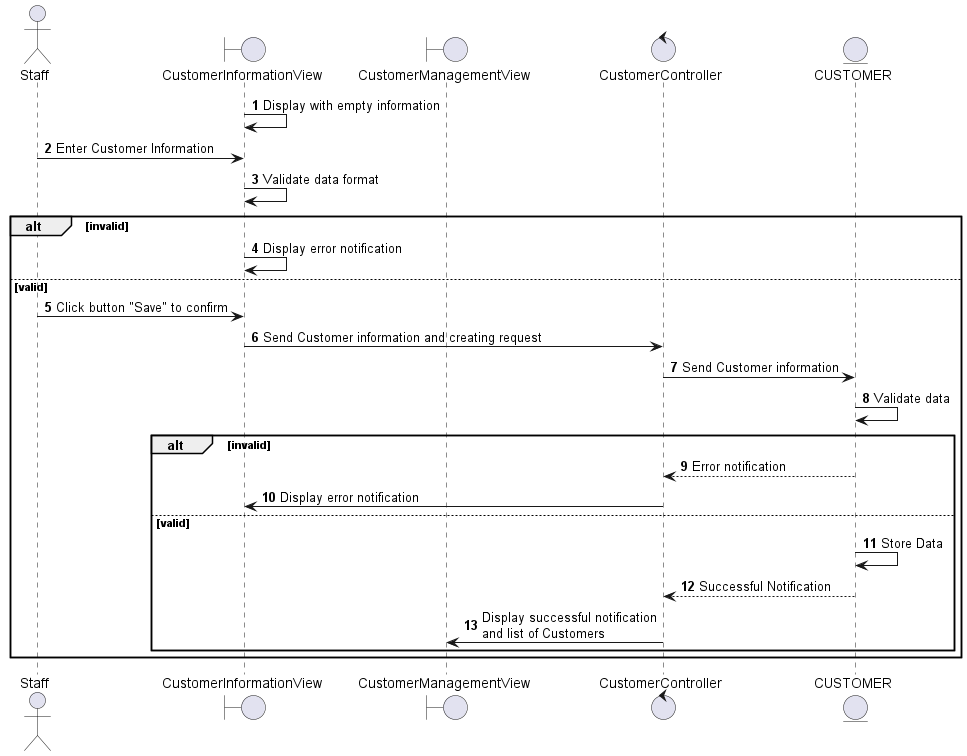

The diagram above was rendered by PlantUML. Its source (embedded in the PNG):
@startuml
autonumber
actor Staff
boundary CustomerInformationView
boundary CustomerManagementView
control CustomerController
entity CUSTOMER
CustomerInformationView -> CustomerInformationView: Display with empty information
Staff -> CustomerInformationView: Enter Customer Information
CustomerInformationView -> CustomerInformationView: Validate data format
alt invalid 
    CustomerInformationView -> CustomerInformationView: Display error notification
else valid 
    Staff -> CustomerInformationView: Click button "Save" to confirm
    CustomerInformationView -> CustomerController: Send Customer information and creating request
    CustomerController -> CUSTOMER: Send Customer information
    CUSTOMER -> CUSTOMER: Validate data
    alt invalid
        CUSTOMER --> CustomerController: Error notification
        CustomerController -> CustomerInformationView: Display error notification
    else valid
        CUSTOMER -> CUSTOMER: Store Data
        CUSTOMER --> CustomerController: Successful Notification
        CustomerController -> CustomerManagementView: Display successful notification\nand list of Customers
    end
end
@enduml